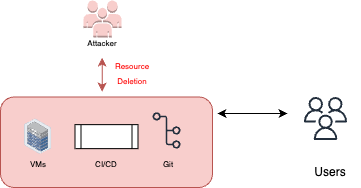

The diagram above was exported from draw.io. Its source (the exported page's mxGraphModel, read from the mxfile embedded in the PNG):
<mxGraphModel dx="586" dy="345" grid="0" gridSize="10" guides="1" tooltips="1" connect="1" arrows="1" fold="1" page="1" pageScale="1" pageWidth="850" pageHeight="1100" math="0" shadow="0">
  <root>
    <mxCell id="0" />
    <mxCell id="1" parent="0" />
    <mxCell id="b94HZelUpRPoaxA_aSND-111" value="" style="rounded=1;whiteSpace=wrap;html=1;fillColor=#f8cecc;strokeColor=#b85450;" vertex="1" parent="1">
      <mxGeometry x="185" y="256.5" width="212" height="90.5" as="geometry" />
    </mxCell>
    <mxCell id="b94HZelUpRPoaxA_aSND-3" value="" style="sketch=0;outlineConnect=0;fontColor=#232F3E;gradientColor=none;fillColor=#232F3D;strokeColor=none;dashed=0;verticalLabelPosition=bottom;verticalAlign=top;align=center;html=1;fontSize=12;fontStyle=0;aspect=fixed;pointerEvents=1;shape=mxgraph.aws4.users;" vertex="1" parent="1">
      <mxGeometry x="488.5" y="256.5" width="43" height="43" as="geometry" />
    </mxCell>
    <mxCell id="b94HZelUpRPoaxA_aSND-4" value="Users" style="text;html=1;strokeColor=none;fillColor=none;align=center;verticalAlign=middle;whiteSpace=wrap;rounded=0;" vertex="1" parent="1">
      <mxGeometry x="485" y="317" width="60" height="30" as="geometry" />
    </mxCell>
    <mxCell id="b94HZelUpRPoaxA_aSND-6" value="" style="endArrow=classic;startArrow=classic;html=1;rounded=0;" edge="1" parent="1">
      <mxGeometry width="50" height="50" relative="1" as="geometry">
        <mxPoint x="402" y="273" as="sourcePoint" />
        <mxPoint x="472" y="273" as="targetPoint" />
      </mxGeometry>
    </mxCell>
    <mxCell id="b94HZelUpRPoaxA_aSND-7" value="" style="outlineConnect=0;dashed=0;verticalLabelPosition=bottom;verticalAlign=top;align=center;html=1;shape=mxgraph.aws3.users;fillColor=#f8cecc;strokeColor=#b85450;" vertex="1" parent="1">
      <mxGeometry x="268" y="160" width="38" height="37" as="geometry" />
    </mxCell>
    <mxCell id="b94HZelUpRPoaxA_aSND-8" value="&lt;font style=&quot;font-size: 8px;&quot;&gt;Attacker&lt;/font&gt;" style="text;html=1;strokeColor=none;fillColor=none;align=center;verticalAlign=middle;whiteSpace=wrap;rounded=0;" vertex="1" parent="1">
      <mxGeometry x="257" y="187" width="60" height="30" as="geometry" />
    </mxCell>
    <mxCell id="b94HZelUpRPoaxA_aSND-92" value="&lt;font style=&quot;font-size: 8px;&quot;&gt;Git&lt;br&gt;&lt;/font&gt;" style="text;html=1;strokeColor=none;fillColor=none;align=center;verticalAlign=middle;whiteSpace=wrap;rounded=0;" vertex="1" parent="1">
      <mxGeometry x="322.5" y="308.15" width="60" height="30" as="geometry" />
    </mxCell>
    <mxCell id="b94HZelUpRPoaxA_aSND-104" value="" style="sketch=0;outlineConnect=0;fontColor=#232F3E;gradientColor=none;fillColor=#232F3D;strokeColor=none;dashed=0;verticalLabelPosition=bottom;verticalAlign=top;align=center;html=1;fontSize=12;fontStyle=0;aspect=fixed;pointerEvents=1;shape=mxgraph.aws4.git_repository;" vertex="1" parent="1">
      <mxGeometry x="337" y="271.75" width="28" height="36.4" as="geometry" />
    </mxCell>
    <mxCell id="b94HZelUpRPoaxA_aSND-112" value="" style="shape=process;whiteSpace=wrap;html=1;backgroundOutline=1;" vertex="1" parent="1">
      <mxGeometry x="259.5" y="284.15" width="63" height="24" as="geometry" />
    </mxCell>
    <mxCell id="b94HZelUpRPoaxA_aSND-113" value="&lt;font style=&quot;font-size: 8px;&quot;&gt;CI/CD&lt;br&gt;&lt;/font&gt;" style="text;html=1;strokeColor=none;fillColor=none;align=center;verticalAlign=middle;whiteSpace=wrap;rounded=0;" vertex="1" parent="1">
      <mxGeometry x="261" y="308.15" width="60" height="30" as="geometry" />
    </mxCell>
    <mxCell id="b94HZelUpRPoaxA_aSND-114" value="" style="image;points=[];aspect=fixed;html=1;align=center;shadow=0;dashed=0;image=img/lib/allied_telesis/storage/Datacenter_Server_Half_Rack_ToR.svg;" vertex="1" parent="1">
      <mxGeometry x="209" y="278.48" width="27.2" height="35.34" as="geometry" />
    </mxCell>
    <mxCell id="b94HZelUpRPoaxA_aSND-115" value="&lt;font style=&quot;font-size: 8px;&quot;&gt;VMs&lt;br&gt;&lt;/font&gt;" style="text;html=1;strokeColor=none;fillColor=none;align=center;verticalAlign=middle;whiteSpace=wrap;rounded=0;" vertex="1" parent="1">
      <mxGeometry x="192.6" y="308.15" width="60" height="30" as="geometry" />
    </mxCell>
    <mxCell id="b94HZelUpRPoaxA_aSND-116" value="&lt;font style=&quot;font-size: 8px;&quot;&gt;Resource Deletion&lt;/font&gt;" style="text;html=1;strokeColor=none;fillColor=none;align=center;verticalAlign=middle;whiteSpace=wrap;rounded=0;fontColor=#FF0000;" vertex="1" parent="1">
      <mxGeometry x="287" y="217" width="60" height="30" as="geometry" />
    </mxCell>
    <mxCell id="b94HZelUpRPoaxA_aSND-118" value="" style="endArrow=classic;startArrow=classic;html=1;rounded=0;fillColor=#f8cecc;strokeColor=#b85450;" edge="1" parent="1">
      <mxGeometry width="50" height="50" relative="1" as="geometry">
        <mxPoint x="286.68" y="251" as="sourcePoint" />
        <mxPoint x="286.68" y="217" as="targetPoint" />
      </mxGeometry>
    </mxCell>
  </root>
</mxGraphModel>